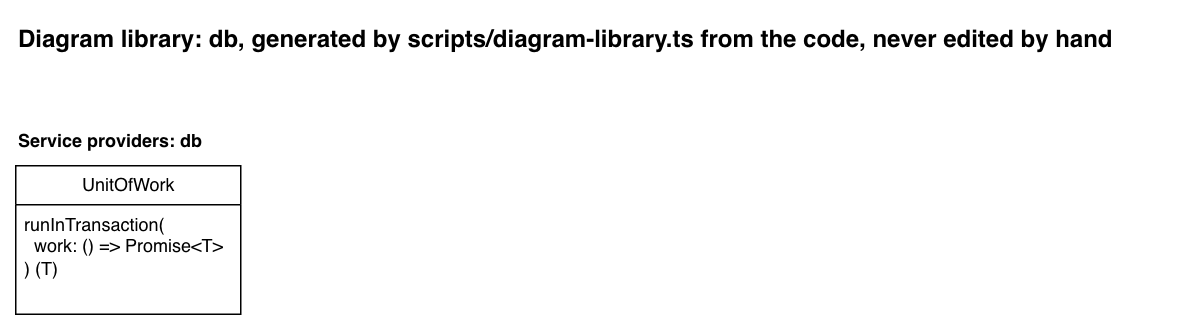

The diagram above was exported from draw.io. Its source (the exported page's mxGraphModel, read from the mxfile embedded in the PNG):
<mxGraphModel dx="1256" dy="606" grid="1" gridSize="10" guides="1" tooltips="1" connect="1" arrows="1" fold="1" page="1" pageScale="1" pageWidth="850" pageHeight="1100" math="0" shadow="0">
  <root>
    <mxCell id="0" />
    <mxCell id="1" parent="0" />
    <mxCell id="library-title" parent="1" style="text;html=1;fontStyle=1;fontSize=16;" value="Diagram library: db, generated by scripts/diagram-library.ts from the code, never edited by hand" vertex="1">
      <mxGeometry height="30" width="765" x="40" y="40" as="geometry" />
    </mxCell>
    <mxCell id="heading-providers-db" parent="1" style="text;html=1;fontStyle=1;" value="Service providers: db" vertex="1">
      <mxGeometry height="20" width="144" x="40" y="110" as="geometry" />
    </mxCell>
    <mxCell id="provider-unit-of-work" parent="1" style="swimlane;fontStyle=0;childLayout=stackLayout;horizontal=1;startSize=26;fillColor=default;horizontalStack=0;resizeParent=1;resizeParentMax=0;resizeLast=0;collapsible=1;marginBottom=0;html=1;fillStyle=solid;" value="UnitOfWork" vertex="1">
      <mxGeometry height="99" width="150" x="40" y="140" as="geometry" />
    </mxCell>
    <mxCell id="provider-unit-of-work-run-in-transaction" parent="provider-unit-of-work" style="text;strokeColor=none;fillColor=none;align=left;verticalAlign=top;spacingLeft=4;spacingRight=4;overflow=hidden;rotatable=0;points=[[0,0.5],[1,0.5]];portConstraint=eastwest;whiteSpace=wrap;html=1;" value="runInTransaction(&lt;br&gt;&amp;nbsp; work: () =&amp;gt; Promise&amp;lt;T&amp;gt;&lt;br&gt;) (T)" vertex="1">
      <mxGeometry height="73" width="150" y="26" as="geometry" />
    </mxCell>
  </root>
</mxGraphModel>